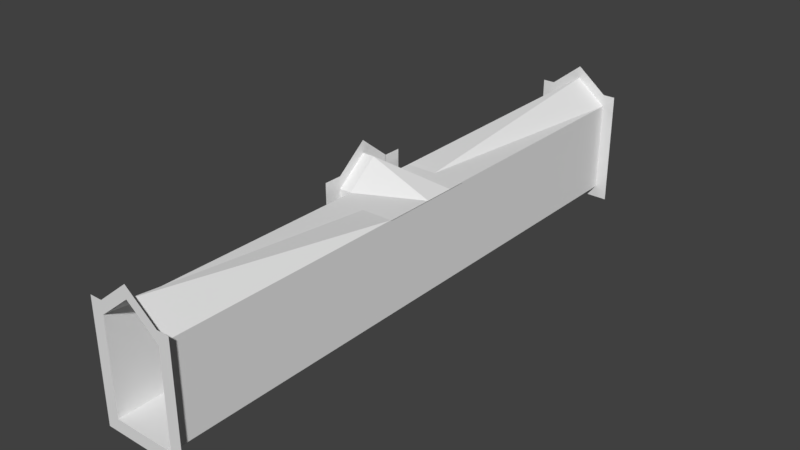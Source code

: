 # Source: Castle_Tunnel_tee.blend  (saved by Blender 2.78.0; exported with 4.5.12 LTS)
import bpy
from mathutils import Matrix  # noqa: F401  (used for matrix-valued properties, if any)

bpy.ops.wm.read_factory_settings(use_empty=True)
scene = bpy.context.scene
scene.name = 'Scene'

# ---- collections
col_collection_1 = bpy.data.collections.new('Collection 1'); scene.collection.children.link(col_collection_1)

# ---- materials (node trees are filled in below, after node groups)
mat_material = bpy.data.materials.new('Material')
mat_material.alpha_threshold = 0.0
mat_material.use_transparent_shadow = False
mat_material.roughness = 0.5
mat_material.line_color = (0.0, 0.0, 0.0, 1.0)

# ---- material node trees

# ---- world
world_world = bpy.data.worlds.new('World'); scene.world = world_world
world_world.color = (0.05088, 0.05088, 0.05088)
world_world.use_sun_shadow = False
world_world.sun_shadow_jitter_overblur = 0.0
world_world.cycles.sampling_method = 'MANUAL'

# ---- meshes
me_cube = bpy.data.meshes.new('Cube')
me_cube.from_pydata([(1.25, 12.0, -0.25), (-1.25, 12.0, -0.25), (1.25, 12.0, 0.25), (1.25, 2.0, 0.25), (-1.25, 2.0, 0.25), (-1.25, 12.0, 0.25), (1.75, 12.0, -0.25), (1.75, 12.0, 0.25), (-1.75, 12.0, -0.25), (-1.75, 12.0, 0.25), (1.25, 12.0, 4.0), (1.25, 2.0, 4.0), (-1.25, 2.0, 4.0), (-1.25, 12.0, 4.0), (1.75, 12.0, 4.0), (-1.75, 12.0, 4.0), (1.25, 12.0, 4.5), (-1.25, 12.0, 4.5), (1.75, 12.0, 4.5), (-1.75, 12.0, 4.5), (-1.25, 12.0, 4.0), (-1.25, 2.0, 4.0), (-1.25, 12.0, 4.5), (1.25, -12.0, -0.25), (-1.25, -12.0, -0.25), (1.25, -2.0, 0.25), (1.25, -12.0, 0.25), (-1.25, -12.0, 0.25), (-1.25, -2.0, 0.25), (1.75, -12.0, -0.25), (1.75, -12.0, 0.25), (-1.75, -12.0, -0.25), (-1.75, -12.0, 0.25), (1.25, -2.0, 4.0), (1.25, -12.0, 4.0), (-1.25, -12.0, 4.0), (-1.25, -2.0, 4.0), (1.75, -12.0, 4.0), (-1.75, -12.0, 4.0), (1.25, -12.0, 4.5), (-1.25, -12.0, 4.5), (1.75, -12.0, 4.5), (-1.75, -12.0, 4.5), (-1.25, -2.0, 4.0), (-1.25, -12.0, 4.0), (-1.25, -12.0, 4.5), (-1.75, 2.0, -0.25), (-1.75, 2.0, 0.25), (-1.75, -2.0, -0.25), (-1.75, -2.0, 0.25), (-1.25, 1.25, 0.25), (1.25, 1.25, 0.25), (-1.75, 1.25, 0.25), (-1.75, 1.25, -0.25), (-1.25, -1.25, 0.25), (-1.75, -1.25, 0.25), (-1.75, -1.25, -0.25), (1.25, -1.25, 0.25), (-1.25, -1.25, 4.0), (-1.25, -2.0, 4.0), (1.25, 1.25, 4.0), (1.25, 2.0, 4.0), (-1.75, -1.25, 4.0), (-1.75, -2.0, 4.0), (-1.25, 2.0, 4.0), (-1.75, 2.0, 4.0), (1.25, -2.0, 4.0), (-1.25, 1.25, 4.0), (-1.75, 1.25, 4.0), (1.25, -1.25, 4.0), (-1.75, -1.25, 4.5), (-1.75, -2.0, 4.5), (-1.75, 2.0, 4.5), (-1.75, 1.25, 4.5), (1.284, -1.25, 4.0), (1.284, -2.0, 4.0), (1.284, 2.0, 4.0), (1.284, 1.25, 4.0), (1.25, -1.25, 4.004), (1.25, 1.25, 4.004), (-1.25, 1.264, 4.0), (-1.75, 1.264, 4.0), (-1.75, 1.264, 4.5), (-1.25, 1.263, 4.0), (1.284, 1.263, 4.0), (-1.25, 0.006964, 5.0), (-1.75, 0.006964, 5.0), (-1.75, 0.006964, 5.5), (-1.25, 0.006742, 5.0), (1.284, 0.006743, 4.0), (-1.907e-06, 2.0, 4.0), (-5.96e-07, 12.0, 5.0), (-8.345e-07, 12.0, 5.5), (-2.146e-06, -12.0, 5.5), (-1.907e-06, -12.0, 5.0), (-5.96e-07, -2.0, 4.0)], [], [(2, 5, 4, 3), (5, 1, 8, 9), (2, 0, 1, 5), (0, 2, 7, 6), (13, 15, 19, 17), (5, 9, 15, 13), (2, 3, 11, 10), (7, 2, 10, 14), (4, 5, 13, 12), (14, 10, 16, 18), (91, 90, 21, 20), (92, 91, 20, 22), (25, 28, 27, 26), (26, 30, 37, 34), (23, 26, 27, 24), (26, 23, 29, 30), (24, 27, 32, 31), (32, 27, 35, 38), (25, 26, 34, 33), (27, 28, 36, 35), (94, 93, 45, 44), (38, 35, 40, 42), (34, 37, 41, 39), (95, 94, 44, 43), (54, 28, 25, 57), (55, 56, 48, 49), (4, 64, 67, 50), (47, 46, 53, 52), (4, 50, 51, 3), (50, 52, 55, 54), (52, 53, 56, 55), (50, 54, 57, 51), (49, 63, 62, 55), (54, 58, 59, 28), (50, 67, 68, 52), (3, 51, 60, 61), (52, 68, 65, 47), (57, 25, 66, 69), (55, 62, 58, 54), (86, 81, 80, 85), (68, 73, 72, 65), (63, 71, 70, 62), (58, 74, 75, 59), (64, 76, 77, 67), (87, 82, 81, 86), (51, 57, 78, 79), (88, 83, 84, 89), (70, 87, 86, 62), (62, 86, 85, 58), (58, 88, 89, 74), (16, 10, 91, 92), (10, 11, 90, 91), (33, 34, 94, 95), (34, 39, 93, 94)])
_uv = me_cube.uv_layers.new(name='UVMap')
_uv.uv.foreach_set('vector', [0.2391, 0.2856, 0.2391, 0.2856, 0.2392, 0.2856, 0.2392, 0.2856, 0.244, 0.827, 0.244, 0.827, 0.244, 0.827, 0.244, 0.827, 0.2441, 0.827, 0.244, 0.827, 0.244, 0.827, 0.244, 0.827, 0.244, 0.827, 0.2441, 0.827, 0.2441, 0.827, 0.244, 0.827, 0.244, 0.827, 0.244, 0.827, 0.244, 0.827, 0.244, 0.827, 0.244, 0.827, 0.244, 0.827, 0.244, 0.827, 0.244, 0.827, 0.2441, 0.827, 0.2441, 0.827, 0.2441, 0.827, 0.2441, 0.827, 0.2441, 0.827, 0.2441, 0.827, 0.2441, 0.827, 0.2441, 0.827, 0.2441, 0.827, 0.244, 0.827, 0.244, 0.827, 0.2441, 0.827, 0.2441, 0.827, 0.2441, 0.827, 0.2441, 0.827, 0.2441, 0.827, 0.2441, 0.4825, 0.2441, 0.4825, 0.2441, 0.4825, 0.2441, 0.4825, 0.2441, 0.827, 0.2441, 0.827, 0.2441, 0.827, 0.2441, 0.827, 0.2391, 0.2856, 0.2391, 0.2856, 0.2392, 0.2856, 0.2392, 0.2856, 0.2441, 0.827, 0.2441, 0.827, 0.2441, 0.827, 0.2441, 0.827, 0.2441, 0.827, 0.2441, 0.827, 0.2441, 0.827, 0.2441, 0.827, 0.2441, 0.827, 0.2441, 0.827, 0.2441, 0.827, 0.2441, 0.827, 0.2441, 0.827, 0.2441, 0.827, 0.2441, 0.827, 0.2441, 0.827, 0.2441, 0.827, 0.2441, 0.827, 0.2441, 0.827, 0.2441, 0.827, 0.2441, 0.827, 0.2441, 0.827, 0.2441, 0.827, 0.2441, 0.827, 0.2441, 0.827, 0.244, 0.827, 0.244, 0.827, 0.2441, 0.827, 0.2441, 0.827, 0.2441, 0.827, 0.2441, 0.827, 0.2441, 0.827, 0.2441, 0.827, 0.2441, 0.827, 0.2441, 0.827, 0.2441, 0.827, 0.2441, 0.827, 0.2441, 0.827, 0.2441, 0.827, 0.2441, 0.827, 0.2441, 0.4825, 0.2441, 0.4825, 0.2441, 0.4825, 0.2441, 0.4825, 0.2391, 0.2824, 0.2391, 0.2824, 0.2392, 0.2824, 0.2392, 0.2824, 0.244, 0.827, 0.2441, 0.827, 0.2441, 0.827, 0.244, 0.827, 0.244, 0.827, 0.244, 0.827, 0.244, 0.827, 0.244, 0.827, 0.244, 0.827, 0.2441, 0.827, 0.2441, 0.827, 0.244, 0.827, 0.2391, 0.2824, 0.2391, 0.2824, 0.2392, 0.2824, 0.2392, 0.2824, 0.2391, 0.2824, 0.2391, 0.2824, 0.2391, 0.2824, 0.2391, 0.2824, 0.244, 0.827, 0.2441, 0.827, 0.2441, 0.827, 0.244, 0.827, 0.2391, 0.2824, 0.2391, 0.2824, 0.2392, 0.2824, 0.2392, 0.2824, 0.244, 0.827, 0.244, 0.827, 0.244, 0.827, 0.244, 0.827, 0.2441, 0.827, 0.2441, 0.827, 0.2441, 0.827, 0.2441, 0.827, 0.244, 0.827, 0.244, 0.827, 0.244, 0.827, 0.244, 0.827, 0.2441, 0.827, 0.2441, 0.827, 0.2441, 0.827, 0.2441, 0.827, 0.244, 0.827, 0.244, 0.827, 0.244, 0.827, 0.244, 0.827, 0.2441, 0.827, 0.2441, 0.827, 0.2441, 0.827, 0.2441, 0.827, 0.2441, 0.827, 0.2441, 0.827, 0.2441, 0.827, 0.2441, 0.827, 0.2588, 0.4891, 0.2588, 0.4891, 0.2588, 0.4891, 0.2588, 0.4891, 0.244, 0.827, 0.244, 0.827, 0.244, 0.827, 0.244, 0.827, 0.244, 0.827, 0.244, 0.827, 0.244, 0.827, 0.244, 0.827, 0.2588, 0.4891, 0.2588, 0.4891, 0.2588, 0.4891, 0.2588, 0.4891, 0.2588, 0.4891, 0.2588, 0.4891, 0.2588, 0.4891, 0.2588, 0.4891, 0.244, 0.827, 0.244, 0.827, 0.244, 0.827, 0.244, 0.827, 0.2441, 0.8204, 0.2441, 0.8204, 0.2441, 0.8204, 0.2441, 0.8204, 0.2588, 0.4891, 0.2588, 0.4891, 0.2588, 0.4891, 0.2588, 0.4891, 0.244, 0.827, 0.244, 0.827, 0.244, 0.827, 0.244, 0.827, 0.2588, 0.4891, 0.2588, 0.4891, 0.2588, 0.4891, 0.2588, 0.4891, 0.2588, 0.4891, 0.2588, 0.4891, 0.2588, 0.4891, 0.2588, 0.4891, 0.2441, 0.827, 0.2441, 0.827, 0.2441, 0.827, 0.2441, 0.827, 0.2441, 0.4825, 0.2441, 0.4825, 0.2441, 0.4825, 0.2441, 0.4825, 0.2441, 0.4825, 0.2441, 0.4825, 0.2441, 0.4825, 0.2441, 0.4825, 0.2441, 0.827, 0.2441, 0.827, 0.2441, 0.827, 0.2441, 0.827])
me_cube.materials.append(mat_material)
me_cube.use_remesh_preserve_volume = False
me_cube.use_remesh_preserve_attributes = False
me_cube.use_mirror_vertex_groups = False
me_cube.update()

# ---- objects
ob_tunnel_1 = bpy.data.objects.new('tunnel_1', me_cube)

# ---- transforms, parenting, visibility, modifiers, constraints
ob_tunnel_1.location = (0.0, 0.0, 0.0)
ob_tunnel_1.lock_rotations_4d = False
ob_tunnel_1.empty_display_type = 'ARROWS'
ob_tunnel_1.lineart.crease_threshold = 0.0

# ---- collection membership
col_collection_1.objects.link(ob_tunnel_1)

# ---- scene / render settings (as saved in the file)
scene.frame_start = 1; scene.frame_end = 250; scene.frame_set(1)
scene.render.engine = 'BLENDER_EEVEE_NEXT'
scene.render.resolution_percentage = 50
scene.render.dither_intensity = 0.0
scene.cycles.use_denoising = False
scene.cycles.samples = 128
scene.cycles.sampling_pattern = 'TABULATED_SOBOL'
scene.cycles.light_sampling_threshold = 0.0
scene.cycles.use_adaptive_sampling = False
scene.cycles.use_light_tree = False
scene.cycles.blur_glossy = 0.0
scene.cycles.sample_clamp_indirect = 0.0
scene.view_settings.view_transform = 'Standard'
bpy.context.view_layer.update()

# ---- added for rendering (the .blend has no active camera and no usable light): camera, sun
cam_auto = bpy.data.cameras.new('AutoCamera')
cam_auto.lens = 50.0
cam_auto.sensor_width = 36.0
cam_auto.clip_end = 1000.0
ob_auto_camera = bpy.data.objects.new('AutoCamera', cam_auto)
scene.collection.objects.link(ob_auto_camera)
ob_auto_camera.location = (23.0623, -27.6747, 21.0748)
ob_auto_camera.rotation_euler = (1.09748, -7.21219e-08, 0.694738)
scene.camera = ob_auto_camera
light_auto_sun = bpy.data.lights.new('AutoSun', 'SUN')
light_auto_sun.energy = 3.0
light_auto_sun.angle = 0.0523599
ob_auto_sun = bpy.data.objects.new('AutoSun', light_auto_sun)
scene.collection.objects.link(ob_auto_sun)
ob_auto_sun.rotation_euler = (0.872665, 0.174533, 0.523599)
bpy.context.view_layer.update()
